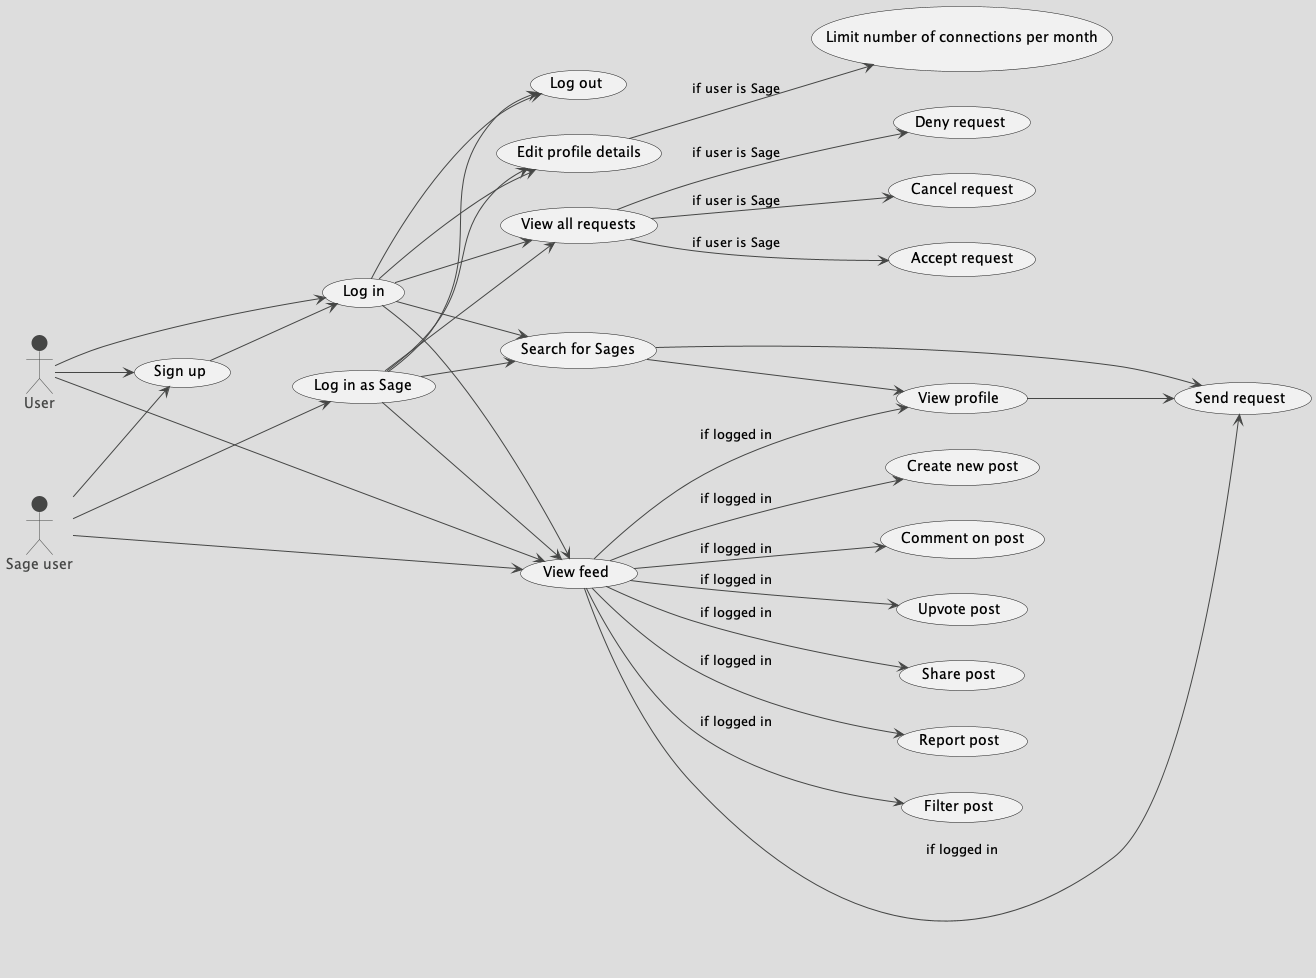

The diagram above was rendered by PlantUML. Its source (embedded in the PNG):
@startuml sage_use_cases
!theme toy
left to right direction
actor :User: as publicUser
actor :Sage user: as sage

"Sign up" as (signup)
"Log in" as (login)
"Log in as Sage" as (loginAsSage)
"Log out" as (logout)
"Send request" as (sendReq)
"Cancel request" as (cancelReq)
"Accept request" as (acceptReq)
"Deny request" as (denyReq)
"Edit profile details" as (editProfile)
"Limit number of connections per month" as (limitConnections)
"View profile" as (viewProfile)
"Search for Sages" as (search)
"View feed" as (viewFeed)
"Create new post" as (createPost)
"Comment on post" as (comment)
"Upvote post" as (upvotePost)
"Share post" as (sharePost)
"Report post" as (reportPost)
"Filter post" as (filterPost)
"View all requests" as (viewReqs)

(signup) --> (login)
(login) --> (logout)
(loginAsSage) --> (logout)


publicUser --> (signup)
publicUser --> (login)
publicUser --> (viewFeed)

sage --> (signup)
sage --> (loginAsSage)
sage --> (viewFeed)

(login) --> (editProfile)
(login) --> (search)
(login) --> (viewFeed)
(login) --> (viewReqs)

(loginAsSage) --> (editProfile)
(loginAsSage) --> (search)
(loginAsSage) --> (viewFeed)
(loginAsSage) --> (viewReqs)
(viewReqs) --> (acceptReq)      : "if user is Sage"
(viewReqs) --> (denyReq)      : "if user is Sage"
(editProfile) --> (limitConnections) : "if user is Sage"


(search) --> (viewProfile)
(viewFeed) --> (viewProfile) : "if logged in"
(viewFeed) --> (createPost) : "if logged in"
(viewFeed) --> (comment) : "if logged in"
(viewFeed) --> (upvotePost) : "if logged in"
(viewFeed) --> (sharePost) : "if logged in"
(viewFeed) --> (reportPost) : "if logged in"
(viewFeed) --> (filterPost) : "if logged in"
(viewFeed) --> (sendReq) : "if logged in"
(viewProfile) --> (sendReq)
(search) --> (sendReq)
(viewReqs) --> (cancelReq) : "if user is Sage"




@enduml